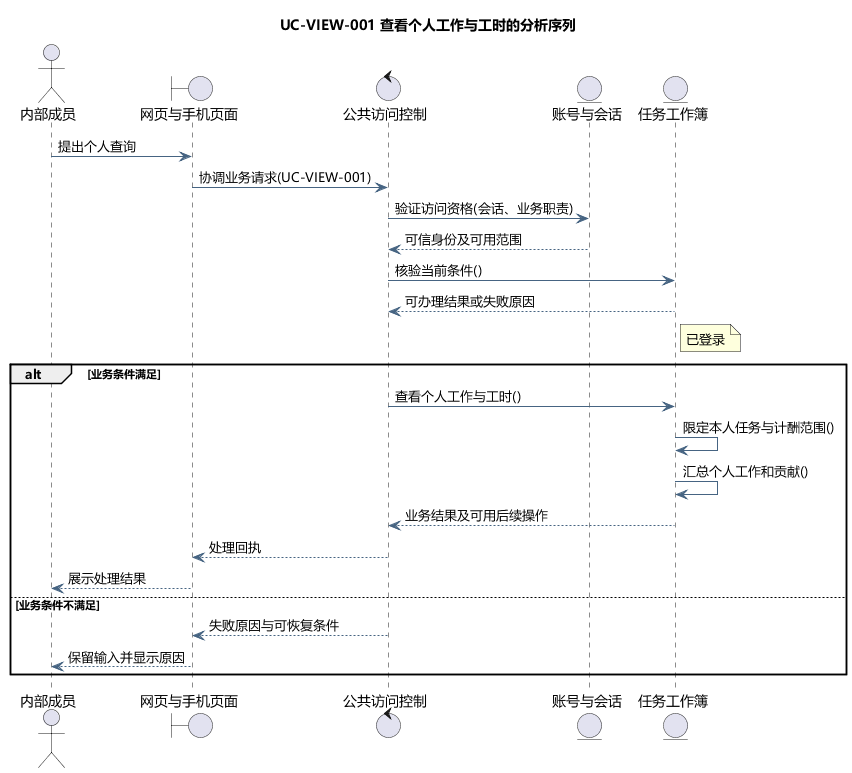

The diagram above was rendered by PlantUML. Its source (embedded in the PNG):
@startuml
skinparam defaultFontName Microsoft YaHei
skinparam shadowing false
skinparam backgroundColor #FFFFFF
skinparam ArrowColor #466482
skinparam classAttributeIconSize 0
hide empty members
title UC-VIEW-001 查看个人工作与工时的分析序列
actor "内部成员" as actor
boundary "网页与手机页面" as page
control "公共访问控制" as ctl
entity "账号与会话" as identity
entity "任务工作簿" as model
actor -> page : 提出个人查询
page -> ctl : 协调业务请求(UC-VIEW-001)
ctl -> identity : 验证访问资格(会话、业务职责)
identity --> ctl : 可信身份及可用范围
ctl -> model : 核验当前条件()
model --> ctl : 可办理结果或失败原因
note right of model
已登录
end note
alt 业务条件满足
ctl -> model : 查看个人工作与工时()
model -> model : 限定本人任务与计酬范围()
model -> model : 汇总个人工作和贡献()
model --> ctl : 业务结果及可用后续操作
ctl --> page : 处理回执
page --> actor : 展示处理结果
else 业务条件不满足
ctl --> page : 失败原因与可恢复条件
page --> actor : 保留输入并显示原因
end

@enduml